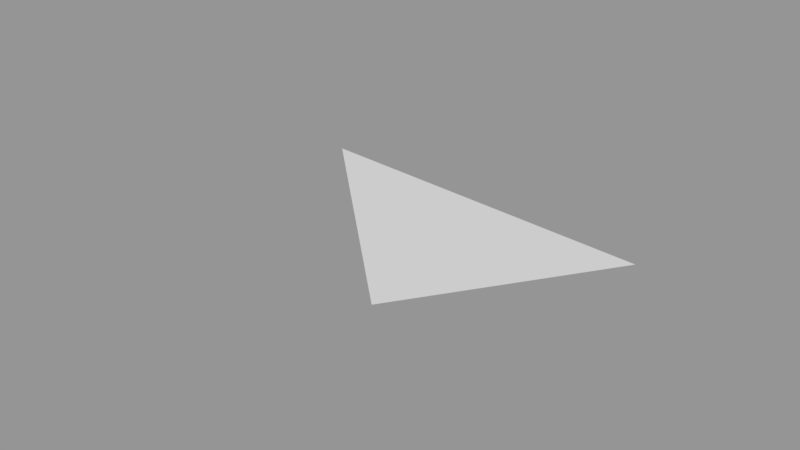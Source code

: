 # Source: Surface128.blend  (saved by Blender 2.79.0; exported with 4.5.12 LTS)
import bpy
from mathutils import Matrix  # noqa: F401  (used for matrix-valued properties, if any)

bpy.ops.wm.read_factory_settings(use_empty=True)
scene = bpy.context.scene
scene.name = 'Scene'

# ---- collections
col_collection_1 = bpy.data.collections.new('Collection 1'); scene.collection.children.link(col_collection_1)

# ---- meshes
me_sphere_003 = bpy.data.meshes.new('Sphere.003')
me_sphere_003.from_pydata([(0.3536, -0.1464, -0.9239), (0.2706, -0.2706, -0.9239), (0.0, 1.51e-07, -1.0)], [], [(2, 0, 1)])
_ca = me_sphere_003.color_attributes.new('Col', 'BYTE_COLOR', 'CORNER')
_ca.data.foreach_set('color', [1.0, 1.0, 1.0, 1.0, 1.0, 1.0, 1.0, 1.0, 1.0, 1.0, 1.0, 1.0])
me_sphere_003.use_remesh_preserve_volume = False
me_sphere_003.use_remesh_preserve_attributes = False
me_sphere_003.use_mirror_vertex_groups = False
me_sphere_003.update()

# ---- objects
ob_surface128 = bpy.data.objects.new('Surface128', me_sphere_003)

# ---- transforms, parenting, visibility, modifiers, constraints
ob_surface128.location = (0.0, 0.0, 0.0)
ob_surface128.scale = (1e+04, 1e+04, 1e+04)
ob_surface128.lineart.crease_threshold = 0.0

# ---- collection membership
col_collection_1.objects.link(ob_surface128)

# ---- scene / render settings (as saved in the file)
scene.frame_start = 1; scene.frame_end = 250; scene.frame_set(1)
scene.render.engine = 'BLENDER_EEVEE_NEXT'
scene.render.resolution_percentage = 50
scene.render.dither_intensity = 0.0
scene.cycles.use_denoising = False
scene.cycles.samples = 128
scene.cycles.sampling_pattern = 'TABULATED_SOBOL'
scene.cycles.use_adaptive_sampling = False
scene.cycles.use_light_tree = False
scene.cycles.blur_glossy = 0.0
scene.cycles.sample_clamp_indirect = 0.0
scene.view_settings.view_transform = 'Standard'
bpy.context.view_layer.update()

# ---- added for rendering (the .blend has no active camera and no usable light): camera, sun + grey world if the file has none
cam_auto = bpy.data.cameras.new('AutoCamera')
cam_auto.lens = 50.0
cam_auto.sensor_width = 36.0
cam_auto.clip_end = 73342.6
ob_auto_camera = bpy.data.objects.new('AutoCamera', cam_auto)
scene.collection.objects.link(ob_auto_camera)
ob_auto_camera.location = (5946.85, -6367.89, -6276.13)
ob_auto_camera.rotation_euler = (1.09748, -7.21219e-08, 0.694738)
scene.camera = ob_auto_camera
light_auto_sun = bpy.data.lights.new('AutoSun', 'SUN')
light_auto_sun.energy = 3.0
light_auto_sun.angle = 0.0523599
ob_auto_sun = bpy.data.objects.new('AutoSun', light_auto_sun)
scene.collection.objects.link(ob_auto_sun)
ob_auto_sun.rotation_euler = (0.872665, 0.174533, 0.523599)
if scene.world is None:
    world_auto = bpy.data.worlds.new('AutoWorld')
    world_auto.color = (0.3, 0.3, 0.3)
    scene.world = world_auto
bpy.context.view_layer.update()
